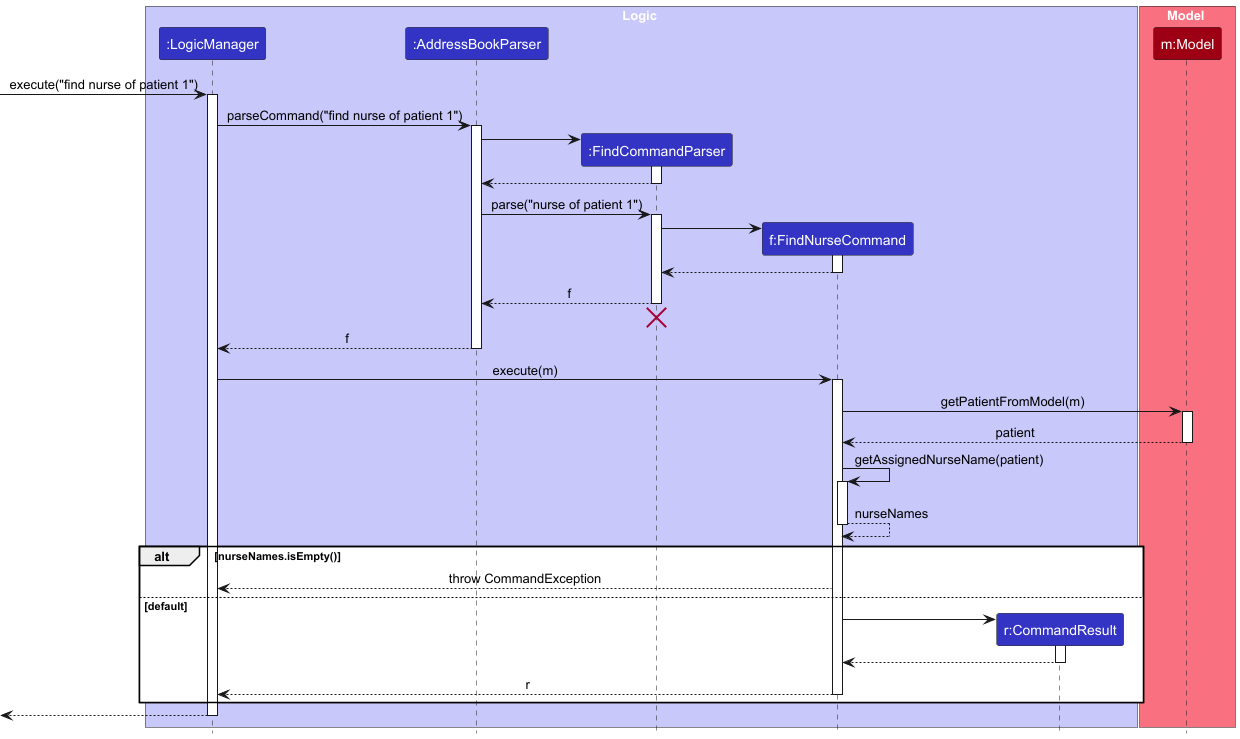

The diagram above was rendered by PlantUML. Its source (embedded in the PNG):
@startuml
!include style.puml
skinparam ArrowFontStyle plain

box Logic LOGIC_COLOR_T1
participant ":LogicManager" as LogicManager LOGIC_COLOR
participant ":AddressBookParser" as AddressBookParser LOGIC_COLOR
participant ":FindCommandParser" as FindCommandParser LOGIC_COLOR
participant "f:FindNurseCommand" as FindNurseCommand LOGIC_COLOR
participant "r:CommandResult" as CommandResult LOGIC_COLOR
end box

box Model MODEL_COLOR_T1
participant "m:Model" as Model MODEL_COLOR
end box

[-> LogicManager : execute("find nurse of patient 1")
activate LogicManager

LogicManager -> AddressBookParser : parseCommand("find nurse of patient 1")
activate AddressBookParser

create FindCommandParser
AddressBookParser -> FindCommandParser
activate FindCommandParser

FindCommandParser --> AddressBookParser
deactivate FindCommandParser

AddressBookParser -> FindCommandParser : parse("nurse of patient 1")
activate FindCommandParser

create FindNurseCommand
FindCommandParser -> FindNurseCommand
activate FindNurseCommand

FindNurseCommand --> FindCommandParser
deactivate FindNurseCommand

FindCommandParser --> AddressBookParser : f
deactivate FindCommandParser
FindCommandParser -[hidden]-> AddressBookParser
destroy FindCommandParser

AddressBookParser --> LogicManager : f
deactivate AddressBookParser

LogicManager -> FindNurseCommand : execute(m)
activate FindNurseCommand

FindNurseCommand -> Model : getPatientFromModel(m)
activate Model

Model --> FindNurseCommand : patient
deactivate Model

FindNurseCommand -> FindNurseCommand : getAssignedNurseName(patient)
activate FindNurseCommand
FindNurseCommand --> FindNurseCommand : nurseNames
deactivate FindNurseCommand

alt nurseNames.isEmpty()
        FindNurseCommand --> LogicManager: throw CommandException
else default
    create CommandResult
    FindNurseCommand -> CommandResult
    activate CommandResult
    CommandResult --> FindNurseCommand
    deactivate CommandResult
FindNurseCommand --> LogicManager : r
deactivate FindNurseCommand
end

[<--LogicManager
deactivate LogicManager
@enduml